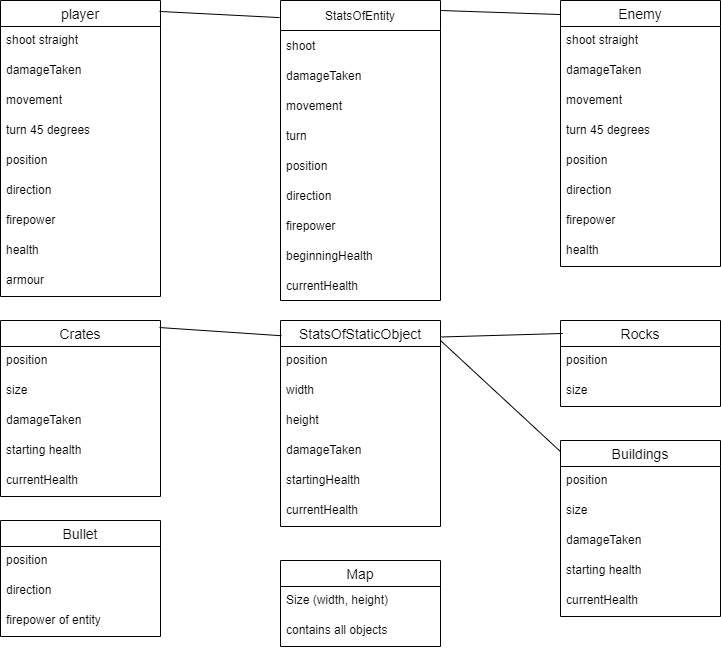

The diagram above was exported from draw.io. Its source (the exported page's mxGraphModel, read from the mxfile embedded in the PNG):
<mxGraphModel dx="1781" dy="764" grid="1" gridSize="10" guides="1" tooltips="1" connect="1" arrows="1" fold="1" page="0" pageScale="1" pageWidth="827" pageHeight="1169" background="#ffffff" math="0" shadow="0">
  <root>
    <mxCell id="0" />
    <mxCell id="1" parent="0" />
    <mxCell id="7H8iXrDLmQpspiwA8b0E-1" value="player" style="swimlane;fontStyle=0;childLayout=stackLayout;horizontal=1;startSize=26;horizontalStack=0;resizeParent=1;resizeParentMax=0;resizeLast=0;collapsible=1;marginBottom=0;align=center;fontSize=14;" parent="1" vertex="1">
      <mxGeometry x="-160" y="40" width="160" height="296" as="geometry" />
    </mxCell>
    <mxCell id="7H8iXrDLmQpspiwA8b0E-4" value="shoot straight" style="text;strokeColor=none;fillColor=none;spacingLeft=4;spacingRight=4;overflow=hidden;rotatable=0;points=[[0,0.5],[1,0.5]];portConstraint=eastwest;fontSize=12;" parent="7H8iXrDLmQpspiwA8b0E-1" vertex="1">
      <mxGeometry y="26" width="160" height="30" as="geometry" />
    </mxCell>
    <mxCell id="7H8iXrDLmQpspiwA8b0E-5" value="damageTaken" style="text;strokeColor=none;fillColor=none;spacingLeft=4;spacingRight=4;overflow=hidden;rotatable=0;points=[[0,0.5],[1,0.5]];portConstraint=eastwest;fontSize=12;" parent="7H8iXrDLmQpspiwA8b0E-1" vertex="1">
      <mxGeometry y="56" width="160" height="30" as="geometry" />
    </mxCell>
    <mxCell id="7H8iXrDLmQpspiwA8b0E-94" value="movement" style="text;strokeColor=none;fillColor=none;spacingLeft=4;spacingRight=4;overflow=hidden;rotatable=0;points=[[0,0.5],[1,0.5]];portConstraint=eastwest;fontSize=12;" parent="7H8iXrDLmQpspiwA8b0E-1" vertex="1">
      <mxGeometry y="86" width="160" height="30" as="geometry" />
    </mxCell>
    <mxCell id="7H8iXrDLmQpspiwA8b0E-96" value="turn 45 degrees" style="text;strokeColor=none;fillColor=none;spacingLeft=4;spacingRight=4;overflow=hidden;rotatable=0;points=[[0,0.5],[1,0.5]];portConstraint=eastwest;fontSize=12;" parent="7H8iXrDLmQpspiwA8b0E-1" vertex="1">
      <mxGeometry y="116" width="160" height="30" as="geometry" />
    </mxCell>
    <mxCell id="7H8iXrDLmQpspiwA8b0E-98" value="position" style="text;strokeColor=none;fillColor=none;spacingLeft=4;spacingRight=4;overflow=hidden;rotatable=0;points=[[0,0.5],[1,0.5]];portConstraint=eastwest;fontSize=12;" parent="7H8iXrDLmQpspiwA8b0E-1" vertex="1">
      <mxGeometry y="146" width="160" height="30" as="geometry" />
    </mxCell>
    <mxCell id="7H8iXrDLmQpspiwA8b0E-100" value="direction" style="text;strokeColor=none;fillColor=none;spacingLeft=4;spacingRight=4;overflow=hidden;rotatable=0;points=[[0,0.5],[1,0.5]];portConstraint=eastwest;fontSize=12;" parent="7H8iXrDLmQpspiwA8b0E-1" vertex="1">
      <mxGeometry y="176" width="160" height="30" as="geometry" />
    </mxCell>
    <mxCell id="7H8iXrDLmQpspiwA8b0E-102" value="firepower" style="text;strokeColor=none;fillColor=none;spacingLeft=4;spacingRight=4;overflow=hidden;rotatable=0;points=[[0,0.5],[1,0.5]];portConstraint=eastwest;fontSize=12;" parent="7H8iXrDLmQpspiwA8b0E-1" vertex="1">
      <mxGeometry y="206" width="160" height="30" as="geometry" />
    </mxCell>
    <mxCell id="7H8iXrDLmQpspiwA8b0E-104" value="health" style="text;strokeColor=none;fillColor=none;spacingLeft=4;spacingRight=4;overflow=hidden;rotatable=0;points=[[0,0.5],[1,0.5]];portConstraint=eastwest;fontSize=12;" parent="7H8iXrDLmQpspiwA8b0E-1" vertex="1">
      <mxGeometry y="236" width="160" height="30" as="geometry" />
    </mxCell>
    <mxCell id="7H8iXrDLmQpspiwA8b0E-9" value="armour" style="text;strokeColor=none;fillColor=none;spacingLeft=4;spacingRight=4;overflow=hidden;rotatable=0;points=[[0,0.5],[1,0.5]];portConstraint=eastwest;fontSize=12;" parent="7H8iXrDLmQpspiwA8b0E-1" vertex="1">
      <mxGeometry y="266" width="160" height="30" as="geometry" />
    </mxCell>
    <mxCell id="7H8iXrDLmQpspiwA8b0E-11" value="Enemy" style="swimlane;fontStyle=0;childLayout=stackLayout;horizontal=1;startSize=26;horizontalStack=0;resizeParent=1;resizeParentMax=0;resizeLast=0;collapsible=1;marginBottom=0;align=center;fontSize=14;" parent="1" vertex="1">
      <mxGeometry x="400" y="40" width="160" height="266" as="geometry" />
    </mxCell>
    <mxCell id="7H8iXrDLmQpspiwA8b0E-14" value="shoot straight" style="text;strokeColor=none;fillColor=none;spacingLeft=4;spacingRight=4;overflow=hidden;rotatable=0;points=[[0,0.5],[1,0.5]];portConstraint=eastwest;fontSize=12;" parent="7H8iXrDLmQpspiwA8b0E-11" vertex="1">
      <mxGeometry y="26" width="160" height="30" as="geometry" />
    </mxCell>
    <mxCell id="7H8iXrDLmQpspiwA8b0E-15" value="damageTaken" style="text;strokeColor=none;fillColor=none;spacingLeft=4;spacingRight=4;overflow=hidden;rotatable=0;points=[[0,0.5],[1,0.5]];portConstraint=eastwest;fontSize=12;" parent="7H8iXrDLmQpspiwA8b0E-11" vertex="1">
      <mxGeometry y="56" width="160" height="30" as="geometry" />
    </mxCell>
    <mxCell id="7H8iXrDLmQpspiwA8b0E-95" value="movement" style="text;strokeColor=none;fillColor=none;spacingLeft=4;spacingRight=4;overflow=hidden;rotatable=0;points=[[0,0.5],[1,0.5]];portConstraint=eastwest;fontSize=12;" parent="7H8iXrDLmQpspiwA8b0E-11" vertex="1">
      <mxGeometry y="86" width="160" height="30" as="geometry" />
    </mxCell>
    <mxCell id="7H8iXrDLmQpspiwA8b0E-97" value="turn 45 degrees" style="text;strokeColor=none;fillColor=none;spacingLeft=4;spacingRight=4;overflow=hidden;rotatable=0;points=[[0,0.5],[1,0.5]];portConstraint=eastwest;fontSize=12;" parent="7H8iXrDLmQpspiwA8b0E-11" vertex="1">
      <mxGeometry y="116" width="160" height="30" as="geometry" />
    </mxCell>
    <mxCell id="7H8iXrDLmQpspiwA8b0E-99" value="position" style="text;strokeColor=none;fillColor=none;spacingLeft=4;spacingRight=4;overflow=hidden;rotatable=0;points=[[0,0.5],[1,0.5]];portConstraint=eastwest;fontSize=12;" parent="7H8iXrDLmQpspiwA8b0E-11" vertex="1">
      <mxGeometry y="146" width="160" height="30" as="geometry" />
    </mxCell>
    <mxCell id="7H8iXrDLmQpspiwA8b0E-101" value="direction" style="text;strokeColor=none;fillColor=none;spacingLeft=4;spacingRight=4;overflow=hidden;rotatable=0;points=[[0,0.5],[1,0.5]];portConstraint=eastwest;fontSize=12;" parent="7H8iXrDLmQpspiwA8b0E-11" vertex="1">
      <mxGeometry y="176" width="160" height="30" as="geometry" />
    </mxCell>
    <mxCell id="7H8iXrDLmQpspiwA8b0E-103" value="firepower" style="text;strokeColor=none;fillColor=none;spacingLeft=4;spacingRight=4;overflow=hidden;rotatable=0;points=[[0,0.5],[1,0.5]];portConstraint=eastwest;fontSize=12;" parent="7H8iXrDLmQpspiwA8b0E-11" vertex="1">
      <mxGeometry y="206" width="160" height="30" as="geometry" />
    </mxCell>
    <mxCell id="7H8iXrDLmQpspiwA8b0E-105" value="health" style="text;strokeColor=none;fillColor=none;spacingLeft=4;spacingRight=4;overflow=hidden;rotatable=0;points=[[0,0.5],[1,0.5]];portConstraint=eastwest;fontSize=12;" parent="7H8iXrDLmQpspiwA8b0E-11" vertex="1">
      <mxGeometry y="236" width="160" height="30" as="geometry" />
    </mxCell>
    <mxCell id="7H8iXrDLmQpspiwA8b0E-20" value="Crates" style="swimlane;fontStyle=0;childLayout=stackLayout;horizontal=1;startSize=26;horizontalStack=0;resizeParent=1;resizeParentMax=0;resizeLast=0;collapsible=1;marginBottom=0;align=center;fontSize=14;" parent="1" vertex="1">
      <mxGeometry x="-160" y="360" width="160" height="176" as="geometry" />
    </mxCell>
    <mxCell id="7H8iXrDLmQpspiwA8b0E-25" value="position" style="text;strokeColor=none;fillColor=none;spacingLeft=4;spacingRight=4;overflow=hidden;rotatable=0;points=[[0,0.5],[1,0.5]];portConstraint=eastwest;fontSize=12;" parent="7H8iXrDLmQpspiwA8b0E-20" vertex="1">
      <mxGeometry y="26" width="160" height="30" as="geometry" />
    </mxCell>
    <mxCell id="7H8iXrDLmQpspiwA8b0E-26" value="size" style="text;strokeColor=none;fillColor=none;spacingLeft=4;spacingRight=4;overflow=hidden;rotatable=0;points=[[0,0.5],[1,0.5]];portConstraint=eastwest;fontSize=12;" parent="7H8iXrDLmQpspiwA8b0E-20" vertex="1">
      <mxGeometry y="56" width="160" height="30" as="geometry" />
    </mxCell>
    <mxCell id="7H8iXrDLmQpspiwA8b0E-24" value="damageTaken" style="text;strokeColor=none;fillColor=none;spacingLeft=4;spacingRight=4;overflow=hidden;rotatable=0;points=[[0,0.5],[1,0.5]];portConstraint=eastwest;fontSize=12;" parent="7H8iXrDLmQpspiwA8b0E-20" vertex="1">
      <mxGeometry y="86" width="160" height="30" as="geometry" />
    </mxCell>
    <mxCell id="7H8iXrDLmQpspiwA8b0E-27" value="starting health" style="text;strokeColor=none;fillColor=none;spacingLeft=4;spacingRight=4;overflow=hidden;rotatable=0;points=[[0,0.5],[1,0.5]];portConstraint=eastwest;fontSize=12;" parent="7H8iXrDLmQpspiwA8b0E-20" vertex="1">
      <mxGeometry y="116" width="160" height="30" as="geometry" />
    </mxCell>
    <mxCell id="oGhqYZzuZNuhdvgympy7-28" value="currentHealth" style="text;strokeColor=none;fillColor=none;spacingLeft=4;spacingRight=4;overflow=hidden;rotatable=0;points=[[0,0.5],[1,0.5]];portConstraint=eastwest;fontSize=12;" vertex="1" parent="7H8iXrDLmQpspiwA8b0E-20">
      <mxGeometry y="146" width="160" height="30" as="geometry" />
    </mxCell>
    <mxCell id="7H8iXrDLmQpspiwA8b0E-28" value="Buildings" style="swimlane;fontStyle=0;childLayout=stackLayout;horizontal=1;startSize=26;horizontalStack=0;resizeParent=1;resizeParentMax=0;resizeLast=0;collapsible=1;marginBottom=0;align=center;fontSize=14;" parent="1" vertex="1">
      <mxGeometry x="400" y="480" width="160" height="176" as="geometry" />
    </mxCell>
    <mxCell id="7H8iXrDLmQpspiwA8b0E-30" value="position" style="text;strokeColor=none;fillColor=none;spacingLeft=4;spacingRight=4;overflow=hidden;rotatable=0;points=[[0,0.5],[1,0.5]];portConstraint=eastwest;fontSize=12;" parent="7H8iXrDLmQpspiwA8b0E-28" vertex="1">
      <mxGeometry y="26" width="160" height="30" as="geometry" />
    </mxCell>
    <mxCell id="7H8iXrDLmQpspiwA8b0E-31" value="size" style="text;strokeColor=none;fillColor=none;spacingLeft=4;spacingRight=4;overflow=hidden;rotatable=0;points=[[0,0.5],[1,0.5]];portConstraint=eastwest;fontSize=12;" parent="7H8iXrDLmQpspiwA8b0E-28" vertex="1">
      <mxGeometry y="56" width="160" height="30" as="geometry" />
    </mxCell>
    <mxCell id="7H8iXrDLmQpspiwA8b0E-29" value="damageTaken" style="text;strokeColor=none;fillColor=none;spacingLeft=4;spacingRight=4;overflow=hidden;rotatable=0;points=[[0,0.5],[1,0.5]];portConstraint=eastwest;fontSize=12;" parent="7H8iXrDLmQpspiwA8b0E-28" vertex="1">
      <mxGeometry y="86" width="160" height="30" as="geometry" />
    </mxCell>
    <mxCell id="7H8iXrDLmQpspiwA8b0E-32" value="starting health" style="text;strokeColor=none;fillColor=none;spacingLeft=4;spacingRight=4;overflow=hidden;rotatable=0;points=[[0,0.5],[1,0.5]];portConstraint=eastwest;fontSize=12;" parent="7H8iXrDLmQpspiwA8b0E-28" vertex="1">
      <mxGeometry y="116" width="160" height="30" as="geometry" />
    </mxCell>
    <mxCell id="oGhqYZzuZNuhdvgympy7-29" value="currentHealth" style="text;strokeColor=none;fillColor=none;spacingLeft=4;spacingRight=4;overflow=hidden;rotatable=0;points=[[0,0.5],[1,0.5]];portConstraint=eastwest;fontSize=12;" vertex="1" parent="7H8iXrDLmQpspiwA8b0E-28">
      <mxGeometry y="146" width="160" height="30" as="geometry" />
    </mxCell>
    <mxCell id="7H8iXrDLmQpspiwA8b0E-33" value="Rocks" style="swimlane;fontStyle=0;childLayout=stackLayout;horizontal=1;startSize=26;horizontalStack=0;resizeParent=1;resizeParentMax=0;resizeLast=0;collapsible=1;marginBottom=0;align=center;fontSize=14;" parent="1" vertex="1">
      <mxGeometry x="400" y="360" width="160" height="86" as="geometry" />
    </mxCell>
    <mxCell id="7H8iXrDLmQpspiwA8b0E-35" value="position" style="text;strokeColor=none;fillColor=none;spacingLeft=4;spacingRight=4;overflow=hidden;rotatable=0;points=[[0,0.5],[1,0.5]];portConstraint=eastwest;fontSize=12;" parent="7H8iXrDLmQpspiwA8b0E-33" vertex="1">
      <mxGeometry y="26" width="160" height="30" as="geometry" />
    </mxCell>
    <mxCell id="7H8iXrDLmQpspiwA8b0E-36" value="size" style="text;strokeColor=none;fillColor=none;spacingLeft=4;spacingRight=4;overflow=hidden;rotatable=0;points=[[0,0.5],[1,0.5]];portConstraint=eastwest;fontSize=12;" parent="7H8iXrDLmQpspiwA8b0E-33" vertex="1">
      <mxGeometry y="56" width="160" height="30" as="geometry" />
    </mxCell>
    <mxCell id="7H8iXrDLmQpspiwA8b0E-38" value="Bullet" style="swimlane;fontStyle=0;childLayout=stackLayout;horizontal=1;startSize=26;horizontalStack=0;resizeParent=1;resizeParentMax=0;resizeLast=0;collapsible=1;marginBottom=0;align=center;fontSize=14;" parent="1" vertex="1">
      <mxGeometry x="-160" y="560" width="160" height="116" as="geometry" />
    </mxCell>
    <mxCell id="7H8iXrDLmQpspiwA8b0E-39" value="position" style="text;strokeColor=none;fillColor=none;spacingLeft=4;spacingRight=4;overflow=hidden;rotatable=0;points=[[0,0.5],[1,0.5]];portConstraint=eastwest;fontSize=12;" parent="7H8iXrDLmQpspiwA8b0E-38" vertex="1">
      <mxGeometry y="26" width="160" height="30" as="geometry" />
    </mxCell>
    <mxCell id="7H8iXrDLmQpspiwA8b0E-41" value="direction" style="text;strokeColor=none;fillColor=none;spacingLeft=4;spacingRight=4;overflow=hidden;rotatable=0;points=[[0,0.5],[1,0.5]];portConstraint=eastwest;fontSize=12;" parent="7H8iXrDLmQpspiwA8b0E-38" vertex="1">
      <mxGeometry y="56" width="160" height="30" as="geometry" />
    </mxCell>
    <mxCell id="7H8iXrDLmQpspiwA8b0E-42" value="firepower of entity" style="text;strokeColor=none;fillColor=none;spacingLeft=4;spacingRight=4;overflow=hidden;rotatable=0;points=[[0,0.5],[1,0.5]];portConstraint=eastwest;fontSize=12;" parent="7H8iXrDLmQpspiwA8b0E-38" vertex="1">
      <mxGeometry y="86" width="160" height="30" as="geometry" />
    </mxCell>
    <mxCell id="7H8iXrDLmQpspiwA8b0E-43" value="Map" style="swimlane;fontStyle=0;childLayout=stackLayout;horizontal=1;startSize=26;horizontalStack=0;resizeParent=1;resizeParentMax=0;resizeLast=0;collapsible=1;marginBottom=0;align=center;fontSize=14;" parent="1" vertex="1">
      <mxGeometry x="120" y="600" width="160" height="86" as="geometry" />
    </mxCell>
    <mxCell id="7H8iXrDLmQpspiwA8b0E-44" value="Size (width, height)" style="text;strokeColor=none;fillColor=none;spacingLeft=4;spacingRight=4;overflow=hidden;rotatable=0;points=[[0,0.5],[1,0.5]];portConstraint=eastwest;fontSize=12;" parent="7H8iXrDLmQpspiwA8b0E-43" vertex="1">
      <mxGeometry y="26" width="160" height="30" as="geometry" />
    </mxCell>
    <mxCell id="7H8iXrDLmQpspiwA8b0E-45" value="contains all objects" style="text;strokeColor=none;fillColor=none;spacingLeft=4;spacingRight=4;overflow=hidden;rotatable=0;points=[[0,0.5],[1,0.5]];portConstraint=eastwest;fontSize=12;" parent="7H8iXrDLmQpspiwA8b0E-43" vertex="1">
      <mxGeometry y="56" width="160" height="30" as="geometry" />
    </mxCell>
    <mxCell id="oGhqYZzuZNuhdvgympy7-1" value="StatsOfEntity" style="swimlane;fontStyle=0;childLayout=stackLayout;horizontal=1;startSize=30;horizontalStack=0;resizeParent=1;resizeParentMax=0;resizeLast=0;collapsible=1;marginBottom=0;" vertex="1" parent="1">
      <mxGeometry x="120" y="40" width="160" height="300" as="geometry" />
    </mxCell>
    <mxCell id="oGhqYZzuZNuhdvgympy7-2" value="shoot" style="text;strokeColor=none;fillColor=none;align=left;verticalAlign=middle;spacingLeft=4;spacingRight=4;overflow=hidden;points=[[0,0.5],[1,0.5]];portConstraint=eastwest;rotatable=0;" vertex="1" parent="oGhqYZzuZNuhdvgympy7-1">
      <mxGeometry y="30" width="160" height="30" as="geometry" />
    </mxCell>
    <mxCell id="oGhqYZzuZNuhdvgympy7-3" value="damageTaken" style="text;strokeColor=none;fillColor=none;align=left;verticalAlign=middle;spacingLeft=4;spacingRight=4;overflow=hidden;points=[[0,0.5],[1,0.5]];portConstraint=eastwest;rotatable=0;" vertex="1" parent="oGhqYZzuZNuhdvgympy7-1">
      <mxGeometry y="60" width="160" height="30" as="geometry" />
    </mxCell>
    <mxCell id="oGhqYZzuZNuhdvgympy7-4" value="movement" style="text;strokeColor=none;fillColor=none;align=left;verticalAlign=middle;spacingLeft=4;spacingRight=4;overflow=hidden;points=[[0,0.5],[1,0.5]];portConstraint=eastwest;rotatable=0;" vertex="1" parent="oGhqYZzuZNuhdvgympy7-1">
      <mxGeometry y="90" width="160" height="30" as="geometry" />
    </mxCell>
    <mxCell id="oGhqYZzuZNuhdvgympy7-12" value="turn" style="text;strokeColor=none;fillColor=none;align=left;verticalAlign=middle;spacingLeft=4;spacingRight=4;overflow=hidden;points=[[0,0.5],[1,0.5]];portConstraint=eastwest;rotatable=0;" vertex="1" parent="oGhqYZzuZNuhdvgympy7-1">
      <mxGeometry y="120" width="160" height="30" as="geometry" />
    </mxCell>
    <mxCell id="oGhqYZzuZNuhdvgympy7-13" value="position" style="text;strokeColor=none;fillColor=none;align=left;verticalAlign=middle;spacingLeft=4;spacingRight=4;overflow=hidden;points=[[0,0.5],[1,0.5]];portConstraint=eastwest;rotatable=0;" vertex="1" parent="oGhqYZzuZNuhdvgympy7-1">
      <mxGeometry y="150" width="160" height="30" as="geometry" />
    </mxCell>
    <mxCell id="oGhqYZzuZNuhdvgympy7-14" value="direction" style="text;strokeColor=none;fillColor=none;align=left;verticalAlign=middle;spacingLeft=4;spacingRight=4;overflow=hidden;points=[[0,0.5],[1,0.5]];portConstraint=eastwest;rotatable=0;" vertex="1" parent="oGhqYZzuZNuhdvgympy7-1">
      <mxGeometry y="180" width="160" height="30" as="geometry" />
    </mxCell>
    <mxCell id="oGhqYZzuZNuhdvgympy7-15" value="firepower" style="text;strokeColor=none;fillColor=none;align=left;verticalAlign=middle;spacingLeft=4;spacingRight=4;overflow=hidden;points=[[0,0.5],[1,0.5]];portConstraint=eastwest;rotatable=0;" vertex="1" parent="oGhqYZzuZNuhdvgympy7-1">
      <mxGeometry y="210" width="160" height="30" as="geometry" />
    </mxCell>
    <mxCell id="oGhqYZzuZNuhdvgympy7-16" value="beginningHealth" style="text;strokeColor=none;fillColor=none;align=left;verticalAlign=middle;spacingLeft=4;spacingRight=4;overflow=hidden;points=[[0,0.5],[1,0.5]];portConstraint=eastwest;rotatable=0;" vertex="1" parent="oGhqYZzuZNuhdvgympy7-1">
      <mxGeometry y="240" width="160" height="30" as="geometry" />
    </mxCell>
    <mxCell id="oGhqYZzuZNuhdvgympy7-17" value="currentHealth" style="text;strokeColor=none;fillColor=none;align=left;verticalAlign=middle;spacingLeft=4;spacingRight=4;overflow=hidden;points=[[0,0.5],[1,0.5]];portConstraint=eastwest;rotatable=0;" vertex="1" parent="oGhqYZzuZNuhdvgympy7-1">
      <mxGeometry y="270" width="160" height="30" as="geometry" />
    </mxCell>
    <mxCell id="oGhqYZzuZNuhdvgympy7-10" value="" style="endArrow=none;html=1;rounded=0;exitX=0.994;exitY=0.037;exitDx=0;exitDy=0;exitPerimeter=0;entryX=-0.006;entryY=0.057;entryDx=0;entryDy=0;entryPerimeter=0;" edge="1" parent="1" source="7H8iXrDLmQpspiwA8b0E-1" target="oGhqYZzuZNuhdvgympy7-1">
      <mxGeometry relative="1" as="geometry">
        <mxPoint x="30" y="210" as="sourcePoint" />
        <mxPoint x="190" y="210" as="targetPoint" />
      </mxGeometry>
    </mxCell>
    <mxCell id="oGhqYZzuZNuhdvgympy7-11" value="" style="endArrow=none;html=1;rounded=0;exitX=0.994;exitY=0.037;exitDx=0;exitDy=0;exitPerimeter=0;entryX=-0.006;entryY=0.125;entryDx=0;entryDy=0;entryPerimeter=0;" edge="1" parent="1">
      <mxGeometry relative="1" as="geometry">
        <mxPoint x="279.99999999999994" y="50.001999999999995" as="sourcePoint" />
        <mxPoint x="399.99999999999994" y="54.05" as="targetPoint" />
      </mxGeometry>
    </mxCell>
    <mxCell id="oGhqYZzuZNuhdvgympy7-18" value="StatsOfStaticObject" style="swimlane;fontStyle=0;childLayout=stackLayout;horizontal=1;startSize=26;horizontalStack=0;resizeParent=1;resizeParentMax=0;resizeLast=0;collapsible=1;marginBottom=0;align=center;fontSize=14;" vertex="1" parent="1">
      <mxGeometry x="120" y="360" width="160" height="206" as="geometry" />
    </mxCell>
    <mxCell id="oGhqYZzuZNuhdvgympy7-19" value="position" style="text;strokeColor=none;fillColor=none;spacingLeft=4;spacingRight=4;overflow=hidden;rotatable=0;points=[[0,0.5],[1,0.5]];portConstraint=eastwest;fontSize=12;" vertex="1" parent="oGhqYZzuZNuhdvgympy7-18">
      <mxGeometry y="26" width="160" height="30" as="geometry" />
    </mxCell>
    <mxCell id="oGhqYZzuZNuhdvgympy7-34" value="width" style="text;strokeColor=none;fillColor=none;spacingLeft=4;spacingRight=4;overflow=hidden;rotatable=0;points=[[0,0.5],[1,0.5]];portConstraint=eastwest;fontSize=12;" vertex="1" parent="oGhqYZzuZNuhdvgympy7-18">
      <mxGeometry y="56" width="160" height="30" as="geometry" />
    </mxCell>
    <mxCell id="oGhqYZzuZNuhdvgympy7-20" value="height" style="text;strokeColor=none;fillColor=none;spacingLeft=4;spacingRight=4;overflow=hidden;rotatable=0;points=[[0,0.5],[1,0.5]];portConstraint=eastwest;fontSize=12;" vertex="1" parent="oGhqYZzuZNuhdvgympy7-18">
      <mxGeometry y="86" width="160" height="30" as="geometry" />
    </mxCell>
    <mxCell id="oGhqYZzuZNuhdvgympy7-22" value="damageTaken" style="text;strokeColor=none;fillColor=none;spacingLeft=4;spacingRight=4;overflow=hidden;rotatable=0;points=[[0,0.5],[1,0.5]];portConstraint=eastwest;fontSize=12;" vertex="1" parent="oGhqYZzuZNuhdvgympy7-18">
      <mxGeometry y="116" width="160" height="30" as="geometry" />
    </mxCell>
    <mxCell id="oGhqYZzuZNuhdvgympy7-21" value="startingHealth" style="text;strokeColor=none;fillColor=none;spacingLeft=4;spacingRight=4;overflow=hidden;rotatable=0;points=[[0,0.5],[1,0.5]];portConstraint=eastwest;fontSize=12;" vertex="1" parent="oGhqYZzuZNuhdvgympy7-18">
      <mxGeometry y="146" width="160" height="30" as="geometry" />
    </mxCell>
    <mxCell id="oGhqYZzuZNuhdvgympy7-27" value="currentHealth" style="text;strokeColor=none;fillColor=none;spacingLeft=4;spacingRight=4;overflow=hidden;rotatable=0;points=[[0,0.5],[1,0.5]];portConstraint=eastwest;fontSize=12;" vertex="1" parent="oGhqYZzuZNuhdvgympy7-18">
      <mxGeometry y="176" width="160" height="30" as="geometry" />
    </mxCell>
    <mxCell id="oGhqYZzuZNuhdvgympy7-30" value="" style="endArrow=none;html=1;rounded=0;exitX=0.994;exitY=0.04;exitDx=0;exitDy=0;exitPerimeter=0;entryX=0.006;entryY=0.074;entryDx=0;entryDy=0;entryPerimeter=0;" edge="1" parent="1" source="7H8iXrDLmQpspiwA8b0E-20" target="oGhqYZzuZNuhdvgympy7-18">
      <mxGeometry relative="1" as="geometry">
        <mxPoint x="60" y="480" as="sourcePoint" />
        <mxPoint x="220" y="480" as="targetPoint" />
      </mxGeometry>
    </mxCell>
    <mxCell id="oGhqYZzuZNuhdvgympy7-31" value="" style="endArrow=none;html=1;rounded=0;exitX=1;exitY=0.097;exitDx=0;exitDy=0;exitPerimeter=0;entryX=0;entryY=0.063;entryDx=0;entryDy=0;entryPerimeter=0;" edge="1" parent="1" source="oGhqYZzuZNuhdvgympy7-18" target="7H8iXrDLmQpspiwA8b0E-28">
      <mxGeometry relative="1" as="geometry">
        <mxPoint x="279.00000000000006" y="530.002" as="sourcePoint" />
        <mxPoint x="400.00000000000006" y="532.9939999999999" as="targetPoint" />
      </mxGeometry>
    </mxCell>
    <mxCell id="oGhqYZzuZNuhdvgympy7-32" value="" style="endArrow=none;html=1;rounded=0;exitX=1.006;exitY=0.08;exitDx=0;exitDy=0;exitPerimeter=0;entryX=0.013;entryY=0.151;entryDx=0;entryDy=0;entryPerimeter=0;" edge="1" parent="1" source="oGhqYZzuZNuhdvgympy7-18" target="7H8iXrDLmQpspiwA8b0E-33">
      <mxGeometry relative="1" as="geometry">
        <mxPoint x="180" y="610" as="sourcePoint" />
        <mxPoint x="340" y="610" as="targetPoint" />
      </mxGeometry>
    </mxCell>
  </root>
</mxGraphModel>